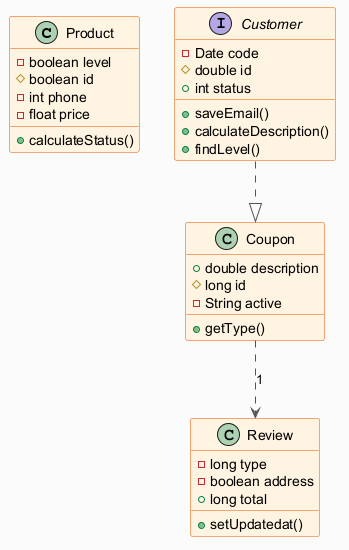

The diagram above was rendered by PlantUML. Its source (embedded in the PNG):
@startuml
skinparam backgroundColor #FAFAFA
skinparam classBackgroundColor #FFF3E0
skinparam classBorderColor #E65100
skinparam ArrowColor #555555
class Product {
  -boolean level
  #boolean id
  -int phone
  -float price
  +calculateStatus()
}
class Coupon {
  +double description
  #long id
  -String active
  +getType()
}
interface Customer {
  -Date code
  #double id
  +int status
  +saveEmail()
  +calculateDescription()
  +findLevel()
}
class Review {
  -long type
  -boolean address
  +long total
  +setUpdatedat()
}
Customer ..|> Coupon
Coupon ..> Review : "1"
@enduml